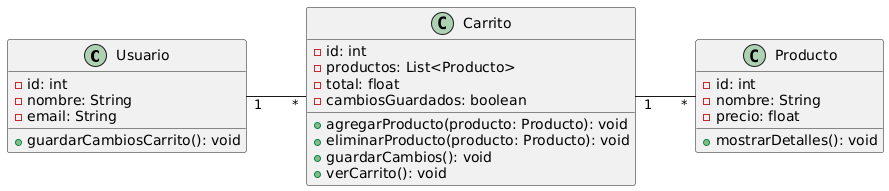

The diagram above was rendered by PlantUML. Its source (embedded in the PNG):
@startuml
left to right direction

class Usuario {
    - id: int
    - nombre: String
    - email: String
    + guardarCambiosCarrito(): void
}

class Carrito {
    - id: int
    - productos: List<Producto>
    - total: float
    - cambiosGuardados: boolean
    + agregarProducto(producto: Producto): void
    + eliminarProducto(producto: Producto): void
    + guardarCambios(): void
    + verCarrito(): void
}

class Producto {
    - id: int
    - nombre: String
    - precio: float
    + mostrarDetalles(): void
}

Usuario "1" -- "*" Carrito
Carrito "1" -- "*" Producto
@enduml